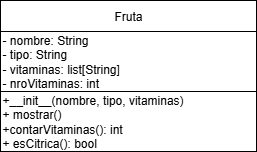

The diagram above was exported from draw.io. Its source (the exported page's mxGraphModel, read from the mxfile embedded in the PNG):
<mxGraphModel dx="872" dy="624" grid="0" gridSize="10" guides="1" tooltips="1" connect="1" arrows="1" fold="1" page="0" pageScale="1" pageWidth="827" pageHeight="1169" math="0" shadow="0">
  <root>
    <mxCell id="0" />
    <mxCell id="1" parent="0" />
    <mxCell id="2gmUUeCtQk19tz5_Bf_W-1" value="" style="group" vertex="1" connectable="0" parent="1">
      <mxGeometry x="187" y="106" width="256" height="151" as="geometry" />
    </mxCell>
    <mxCell id="2gmUUeCtQk19tz5_Bf_W-2" value="Fruta" style="rounded=0;whiteSpace=wrap;html=1;" vertex="1" parent="2gmUUeCtQk19tz5_Bf_W-1">
      <mxGeometry width="256" height="31" as="geometry" />
    </mxCell>
    <mxCell id="2gmUUeCtQk19tz5_Bf_W-3" value="- nombre: String&lt;div&gt;- tipo: String&lt;/div&gt;&lt;div&gt;- vitaminas: list[String]&lt;/div&gt;&lt;div&gt;- nroVitaminas: int&lt;/div&gt;" style="rounded=0;whiteSpace=wrap;html=1;align=left;" vertex="1" parent="2gmUUeCtQk19tz5_Bf_W-1">
      <mxGeometry y="31" width="256" height="60" as="geometry" />
    </mxCell>
    <mxCell id="2gmUUeCtQk19tz5_Bf_W-4" value="+__init__(nombre, tipo, vitaminas)&lt;div&gt;+ mostrar()&lt;/div&gt;&lt;div&gt;+contarVitaminas(): int&lt;/div&gt;&lt;div&gt;+ esCitrica(): bool&lt;/div&gt;" style="rounded=0;whiteSpace=wrap;html=1;align=left;" vertex="1" parent="2gmUUeCtQk19tz5_Bf_W-1">
      <mxGeometry y="91" width="256" height="60" as="geometry" />
    </mxCell>
  </root>
</mxGraphModel>